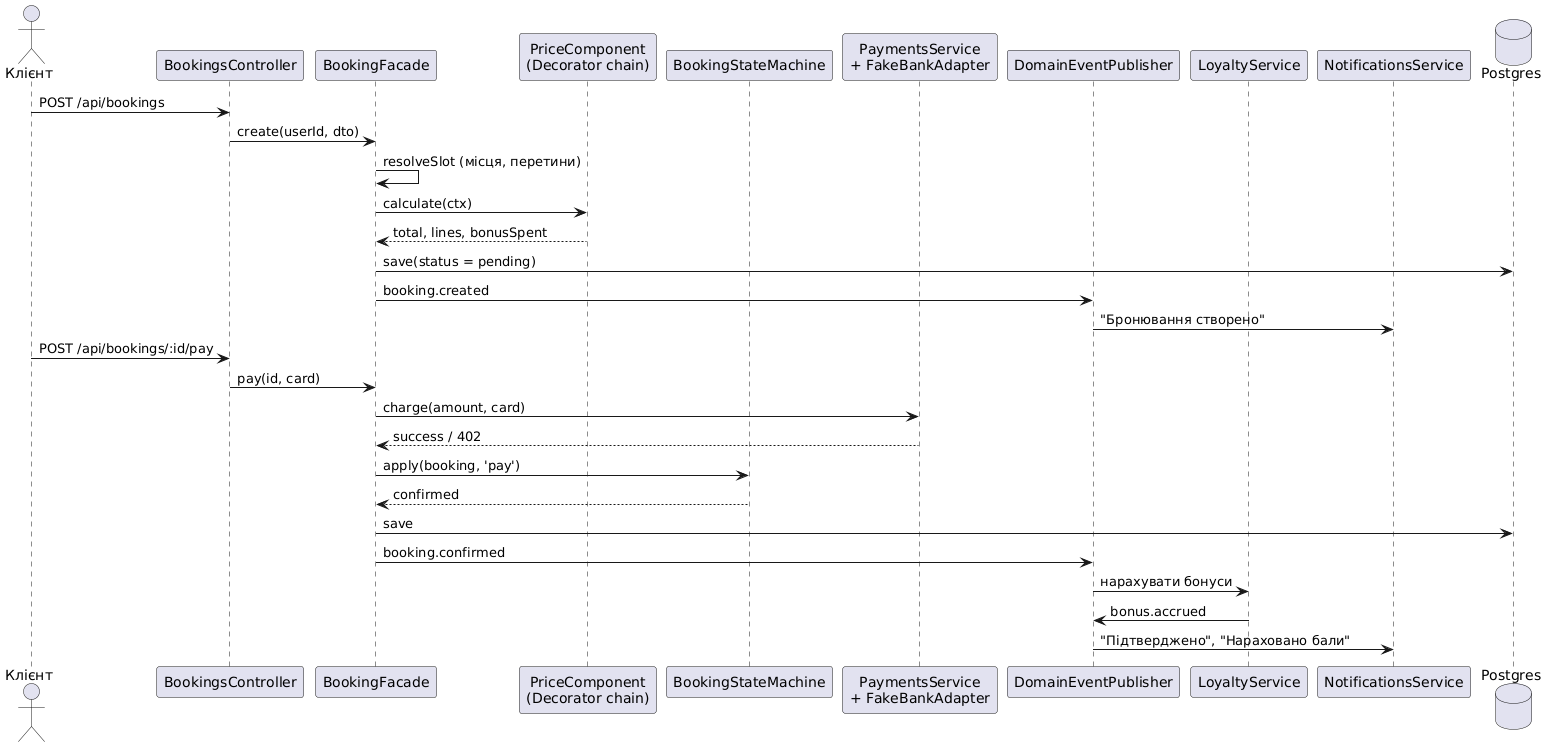

The diagram above was rendered by PlantUML. Its source (embedded in the PNG):
@startuml
skinparam shadowing false
skinparam defaultFontName Arial
actor Клієнт
participant "BookingsController" as C
participant "BookingFacade" as F
participant "PriceComponent\n(Decorator chain)" as P
participant "BookingStateMachine" as S
participant "PaymentsService\n+ FakeBankAdapter" as PAY
participant "DomainEventPublisher" as E
participant "LoyaltyService" as L
participant "NotificationsService" as N
database Postgres
Клієнт -> C : POST /api/bookings
C -> F : create(userId, dto)
F -> F : resolveSlot (місця, перетини)
F -> P : calculate(ctx)
P --> F : total, lines, bonusSpent
F -> Postgres : save(status = pending)
F -> E : booking.created
E -> N : "Бронювання створено"
Клієнт -> C : POST /api/bookings/:id/pay
C -> F : pay(id, card)
F -> PAY : charge(amount, card)
PAY --> F : success / 402
F -> S : apply(booking, 'pay')
S --> F : confirmed
F -> Postgres : save
F -> E : booking.confirmed
E -> L : нарахувати бонуси
L -> E : bonus.accrued
E -> N : "Підтверджено", "Нараховано бали"
@enduml